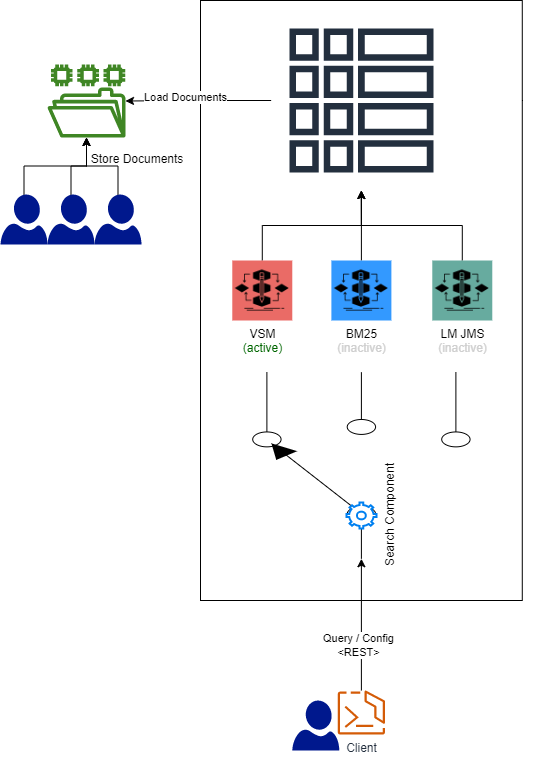

The diagram above was exported from draw.io. Its source (the exported page's mxGraphModel, read from the mxfile embedded in the PNG):
<mxGraphModel dx="1022" dy="921" grid="1" gridSize="10" guides="1" tooltips="1" connect="1" arrows="1" fold="1" page="1" pageScale="1" pageWidth="850" pageHeight="1100" math="0" shadow="0">
  <root>
    <mxCell id="0" />
    <mxCell id="1" parent="0" />
    <mxCell id="041Z4XtOQTUxMMyMVDvB-2" value="" style="rounded=0;whiteSpace=wrap;html=1;" parent="1" vertex="1">
      <mxGeometry x="340" y="40" width="321.78" height="600" as="geometry" />
    </mxCell>
    <mxCell id="041Z4XtOQTUxMMyMVDvB-17" style="edgeStyle=orthogonalEdgeStyle;rounded=0;orthogonalLoop=1;jettySize=auto;html=1;exitX=0.5;exitY=0;exitDx=0;exitDy=0;" parent="1" source="041Z4XtOQTUxMMyMVDvB-6" target="041Z4XtOQTUxMMyMVDvB-13" edge="1">
      <mxGeometry relative="1" as="geometry" />
    </mxCell>
    <mxCell id="041Z4XtOQTUxMMyMVDvB-6" value="VSM&lt;br&gt;&lt;font color=&quot;#006600&quot;&gt;(active)&lt;/font&gt;" style="shape=image;html=1;verticalAlign=top;verticalLabelPosition=bottom;labelBackgroundColor=#ffffff;imageAspect=0;aspect=fixed;image=https://cdn1.iconfinder.com/data/icons/software-engineering-and-video-gaming/512/477_Algorithm_design_method_model_process_Data_Science_Fabrication_Lab-128.png;imageBackground=#EA6B66;" parent="1" vertex="1">
      <mxGeometry x="371.78" y="300" width="60" height="60" as="geometry" />
    </mxCell>
    <mxCell id="041Z4XtOQTUxMMyMVDvB-18" style="edgeStyle=orthogonalEdgeStyle;rounded=0;orthogonalLoop=1;jettySize=auto;html=1;exitX=0.5;exitY=0;exitDx=0;exitDy=0;" parent="1" source="041Z4XtOQTUxMMyMVDvB-7" edge="1">
      <mxGeometry relative="1" as="geometry">
        <mxPoint x="500.78" y="230" as="targetPoint" />
      </mxGeometry>
    </mxCell>
    <mxCell id="041Z4XtOQTUxMMyMVDvB-7" value="BM25&lt;br&gt;&lt;font color=&quot;#cfcfcf&quot;&gt;(inactive)&lt;/font&gt;" style="shape=image;html=1;verticalAlign=top;verticalLabelPosition=bottom;labelBackgroundColor=#ffffff;imageAspect=0;aspect=fixed;image=https://cdn1.iconfinder.com/data/icons/software-engineering-and-video-gaming/512/477_Algorithm_design_method_model_process_Data_Science_Fabrication_Lab-128.png;imageBackground=#3399FF;" parent="1" vertex="1">
      <mxGeometry x="470.89" y="300" width="60" height="60" as="geometry" />
    </mxCell>
    <mxCell id="041Z4XtOQTUxMMyMVDvB-19" style="edgeStyle=orthogonalEdgeStyle;rounded=0;orthogonalLoop=1;jettySize=auto;html=1;exitX=0.5;exitY=0;exitDx=0;exitDy=0;" parent="1" source="041Z4XtOQTUxMMyMVDvB-8" target="041Z4XtOQTUxMMyMVDvB-13" edge="1">
      <mxGeometry relative="1" as="geometry" />
    </mxCell>
    <mxCell id="041Z4XtOQTUxMMyMVDvB-8" value="LM JMS&lt;br&gt;&lt;font color=&quot;#cfcfcf&quot;&gt;(inactive)&lt;/font&gt;" style="shape=image;html=1;verticalAlign=top;verticalLabelPosition=bottom;labelBackgroundColor=#ffffff;imageAspect=0;aspect=fixed;image=https://cdn1.iconfinder.com/data/icons/software-engineering-and-video-gaming/512/477_Algorithm_design_method_model_process_Data_Science_Fabrication_Lab-128.png;imageBackground=#67AB9F;" parent="1" vertex="1">
      <mxGeometry x="571.78" y="300" width="60" height="60" as="geometry" />
    </mxCell>
    <mxCell id="041Z4XtOQTUxMMyMVDvB-9" value="" style="pointerEvents=1;verticalLabelPosition=bottom;shadow=0;dashed=0;align=center;html=1;verticalAlign=top;shape=mxgraph.electrical.electro-mechanical.selector_switch_3_position;rotation=-90;perimeterSpacing=0;labelBorderColor=none;" parent="1" vertex="1">
      <mxGeometry x="407.64" y="396.33" width="186.5" height="217.34" as="geometry" />
    </mxCell>
    <mxCell id="041Z4XtOQTUxMMyMVDvB-10" value="Search Component" style="html=1;verticalLabelPosition=bottom;align=center;labelBackgroundColor=#ffffff;verticalAlign=top;strokeWidth=2;strokeColor=#0080F0;shadow=0;dashed=0;shape=mxgraph.ios7.icons.settings;rotation=-90;" parent="1" vertex="1">
      <mxGeometry x="487.95000000000005" y="540" width="25.89" height="30" as="geometry" />
    </mxCell>
    <mxCell id="UfDBdREBNWUVMnOWfEu0-17" style="edgeStyle=orthogonalEdgeStyle;rounded=0;orthogonalLoop=1;jettySize=auto;html=1;fontColor=#000000;startArrow=none;startFill=0;endArrow=classic;endFill=1;" edge="1" parent="1" source="041Z4XtOQTUxMMyMVDvB-13" target="UfDBdREBNWUVMnOWfEu0-5">
      <mxGeometry relative="1" as="geometry" />
    </mxCell>
    <mxCell id="UfDBdREBNWUVMnOWfEu0-18" value="Load Documents" style="edgeLabel;html=1;align=center;verticalAlign=middle;resizable=0;points=[];fontColor=#000000;" vertex="1" connectable="0" parent="UfDBdREBNWUVMnOWfEu0-17">
      <mxGeometry x="-0.1022" y="-4" relative="1" as="geometry">
        <mxPoint x="-20" as="offset" />
      </mxGeometry>
    </mxCell>
    <mxCell id="UfDBdREBNWUVMnOWfEu0-21" style="edgeStyle=orthogonalEdgeStyle;rounded=0;orthogonalLoop=1;jettySize=auto;html=1;fontColor=#000000;startArrow=none;startFill=0;endArrow=classic;endFill=1;" edge="1" parent="1" source="041Z4XtOQTUxMMyMVDvB-20" target="041Z4XtOQTUxMMyMVDvB-13">
      <mxGeometry relative="1" as="geometry">
        <mxPoint x="730" y="750" as="sourcePoint" />
        <Array as="points">
          <mxPoint x="740" y="750" />
          <mxPoint x="740" y="140" />
        </Array>
      </mxGeometry>
    </mxCell>
    <mxCell id="UfDBdREBNWUVMnOWfEu0-22" value="Index New Documents&lt;br&gt;&amp;lt;REST&amp;gt;" style="edgeLabel;html=1;align=center;verticalAlign=middle;resizable=0;points=[];fontColor=#000000;" vertex="1" connectable="0" parent="UfDBdREBNWUVMnOWfEu0-21">
      <mxGeometry x="0.8413" y="2" relative="1" as="geometry">
        <mxPoint x="-19" y="608" as="offset" />
      </mxGeometry>
    </mxCell>
    <mxCell id="041Z4XtOQTUxMMyMVDvB-13" value="" style="sketch=0;outlineConnect=0;fontColor=#232F3E;gradientColor=none;strokeColor=#232F3E;fillColor=#ffffff;dashed=0;verticalLabelPosition=bottom;verticalAlign=top;align=center;html=1;fontSize=12;fontStyle=0;aspect=fixed;shape=mxgraph.aws4.resourceIcon;resIcon=mxgraph.aws4.global_secondary_index;labelBorderColor=none;" parent="1" vertex="1">
      <mxGeometry x="410.89" y="50" width="180" height="180" as="geometry" />
    </mxCell>
    <mxCell id="041Z4XtOQTUxMMyMVDvB-21" style="edgeStyle=none;rounded=0;orthogonalLoop=1;jettySize=auto;html=1;entryX=0;entryY=0.5;entryDx=0;entryDy=0;entryPerimeter=0;" parent="1" source="041Z4XtOQTUxMMyMVDvB-20" target="041Z4XtOQTUxMMyMVDvB-9" edge="1">
      <mxGeometry relative="1" as="geometry" />
    </mxCell>
    <mxCell id="041Z4XtOQTUxMMyMVDvB-22" value="Query / Config&lt;br&gt;&amp;lt;REST&amp;gt;" style="edgeLabel;html=1;align=center;verticalAlign=middle;resizable=0;points=[];" parent="041Z4XtOQTUxMMyMVDvB-21" vertex="1" connectable="0">
      <mxGeometry x="-0.3059" y="3" relative="1" as="geometry">
        <mxPoint as="offset" />
      </mxGeometry>
    </mxCell>
    <mxCell id="041Z4XtOQTUxMMyMVDvB-20" value="Client" style="sketch=0;outlineConnect=0;fontColor=#232F3E;gradientColor=none;fillColor=#D45B07;strokeColor=none;dashed=0;verticalLabelPosition=bottom;verticalAlign=top;align=center;html=1;fontSize=12;fontStyle=0;aspect=fixed;pointerEvents=1;shape=mxgraph.aws4.ecs_copilot_cli;labelBorderColor=none;" parent="1" vertex="1">
      <mxGeometry x="476.89" y="730" width="48" height="44" as="geometry" />
    </mxCell>
    <mxCell id="UfDBdREBNWUVMnOWfEu0-5" value="" style="sketch=0;outlineConnect=0;fontColor=#232F3E;gradientColor=none;fillColor=#3F8624;strokeColor=none;dashed=0;verticalLabelPosition=bottom;verticalAlign=top;align=center;html=1;fontSize=12;fontStyle=0;aspect=fixed;pointerEvents=1;shape=mxgraph.aws4.file_system;rounded=1;" vertex="1" parent="1">
      <mxGeometry x="187" y="104" width="78" height="73" as="geometry" />
    </mxCell>
    <mxCell id="UfDBdREBNWUVMnOWfEu0-10" value="" style="edgeStyle=orthogonalEdgeStyle;rounded=0;orthogonalLoop=1;jettySize=auto;html=1;fontColor=#CFCFCF;startArrow=none;startFill=0;endArrow=classic;endFill=1;" edge="1" parent="1" source="UfDBdREBNWUVMnOWfEu0-6" target="UfDBdREBNWUVMnOWfEu0-5">
      <mxGeometry relative="1" as="geometry" />
    </mxCell>
    <mxCell id="UfDBdREBNWUVMnOWfEu0-6" value="" style="sketch=0;aspect=fixed;pointerEvents=1;shadow=0;dashed=0;html=1;strokeColor=none;labelPosition=center;verticalLabelPosition=bottom;verticalAlign=top;align=center;fillColor=#00188D;shape=mxgraph.azure.user;rounded=1;fontColor=#CFCFCF;" vertex="1" parent="1">
      <mxGeometry x="140" y="234" width="47" height="50" as="geometry" />
    </mxCell>
    <mxCell id="UfDBdREBNWUVMnOWfEu0-11" value="" style="edgeStyle=orthogonalEdgeStyle;rounded=0;orthogonalLoop=1;jettySize=auto;html=1;fontColor=#CFCFCF;startArrow=none;startFill=0;endArrow=classic;endFill=1;" edge="1" parent="1" source="UfDBdREBNWUVMnOWfEu0-7" target="UfDBdREBNWUVMnOWfEu0-5">
      <mxGeometry relative="1" as="geometry" />
    </mxCell>
    <mxCell id="UfDBdREBNWUVMnOWfEu0-7" value="" style="sketch=0;aspect=fixed;pointerEvents=1;shadow=0;dashed=0;html=1;strokeColor=none;labelPosition=center;verticalLabelPosition=bottom;verticalAlign=top;align=center;fillColor=#00188D;shape=mxgraph.azure.user;rounded=1;fontColor=#CFCFCF;" vertex="1" parent="1">
      <mxGeometry x="187" y="234" width="47" height="50" as="geometry" />
    </mxCell>
    <mxCell id="UfDBdREBNWUVMnOWfEu0-12" value="" style="edgeStyle=orthogonalEdgeStyle;rounded=0;orthogonalLoop=1;jettySize=auto;html=1;fontColor=#CFCFCF;startArrow=none;startFill=0;endArrow=classic;endFill=1;" edge="1" parent="1" source="UfDBdREBNWUVMnOWfEu0-8" target="UfDBdREBNWUVMnOWfEu0-5">
      <mxGeometry relative="1" as="geometry" />
    </mxCell>
    <mxCell id="UfDBdREBNWUVMnOWfEu0-8" value="" style="sketch=0;aspect=fixed;pointerEvents=1;shadow=0;dashed=0;html=1;strokeColor=none;labelPosition=center;verticalLabelPosition=bottom;verticalAlign=top;align=center;fillColor=#00188D;shape=mxgraph.azure.user;rounded=1;fontColor=#CFCFCF;" vertex="1" parent="1">
      <mxGeometry x="234" y="234" width="47" height="50" as="geometry" />
    </mxCell>
    <mxCell id="UfDBdREBNWUVMnOWfEu0-14" value="Store Documents" style="text;html=1;strokeColor=none;fillColor=none;align=center;verticalAlign=middle;whiteSpace=wrap;rounded=0;fontColor=#000000;" vertex="1" parent="1">
      <mxGeometry x="217" y="184" width="120" height="30" as="geometry" />
    </mxCell>
    <mxCell id="UfDBdREBNWUVMnOWfEu0-19" value="" style="sketch=0;aspect=fixed;pointerEvents=1;shadow=0;dashed=0;html=1;strokeColor=none;labelPosition=center;verticalLabelPosition=bottom;verticalAlign=top;align=center;fillColor=#00188D;shape=mxgraph.azure.user;rounded=1;fontColor=#CFCFCF;" vertex="1" parent="1">
      <mxGeometry x="431.78" y="740" width="47" height="50" as="geometry" />
    </mxCell>
  </root>
</mxGraphModel>